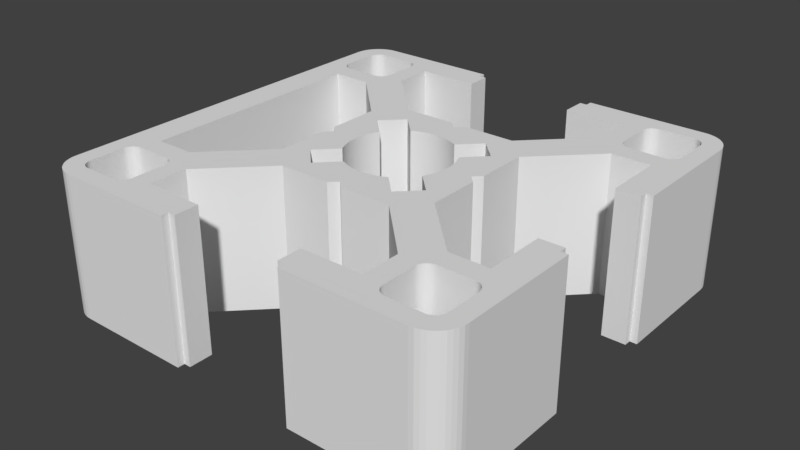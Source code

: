 # Source: Strebenprofil_30x30_3N.blend  (saved by Blender 2.79.0; exported with 4.5.12 LTS)
import bpy
from mathutils import Matrix  # noqa: F401  (used for matrix-valued properties, if any)

bpy.ops.wm.read_factory_settings(use_empty=True)
scene = bpy.context.scene
scene.name = 'Scene'

# ---- collections
col_collection_1 = bpy.data.collections.new('Collection 1'); scene.collection.children.link(col_collection_1)

# ---- world
world_world = bpy.data.worlds.new('World'); scene.world = world_world
world_world.color = (0.05088, 0.05088, 0.05088)
world_world.use_sun_shadow = False
world_world.sun_shadow_jitter_overblur = 0.0
world_world.cycles.sampling_method = 'MANUAL'

# ---- meshes
me_cube_043 = bpy.data.meshes.new('Cube.043')
me_cube_043.from_pydata([(1.3, -1.5, -0.5), (1.3, -1.5, 0.5), (0.45, -1.5, 0.5), (0.45, -1.5, -0.5), (0.45, -1.45, -0.5), (0.4, -1.45, -0.5), (0.4, -1.28, -0.5), (0.825, -1.28, -0.5), (0.825, -1.114, -0.5), (0.97, -1.232, -0.5), (0.97, -1.29, -0.5), (0.971, -1.303, -0.5), (0.9739, -1.315, -0.5), (0.9787, -1.326, -0.5), (0.9853, -1.337, -0.5), (0.9934, -1.347, -0.5), (1.003, -1.355, -0.5), (1.014, -1.361, -0.5), (1.025, -1.366, -0.5), (1.037, -1.369, -0.5), (1.05, -1.37, -0.5), (1.14, -1.37, -0.5), (1.331, -1.498, -0.5), (1.331, -1.498, 0.5), (1.15, -1.37, 0.5), (1.05, -1.37, 0.5), (1.037, -1.369, 0.5), (1.025, -1.366, 0.5), (1.014, -1.361, 0.5), (1.003, -1.355, 0.5), (0.9934, -1.347, 0.5), (0.9853, -1.337, 0.5), (0.9787, -1.326, 0.5), (0.9739, -1.315, 0.5), (0.971, -1.303, 0.5), (0.97, -1.29, 0.5), (0.97, -1.244, 0.5), (0.825, -1.142, 0.5), (0.825, -1.28, 0.5), (0.4, -1.28, 0.5), (0.4, -1.45, 0.5), (0.45, -1.45, 0.5), (1.29, -1.37, -0.5), (1.303, -1.369, -0.5), (1.315, -1.366, -0.5), (1.326, -1.361, -0.5), (1.337, -1.355, -0.5), (1.347, -1.347, -0.5), (1.355, -1.337, -0.5), (1.361, -1.326, -0.5), (1.366, -1.315, -0.5), (1.369, -1.303, -0.5), (1.37, -1.29, -0.5), (1.37, -1.171, -0.5), (1.498, -1.331, -0.5), (1.49, -1.362, -0.5), (1.478, -1.391, -0.5), (1.462, -1.418, -0.5), (1.441, -1.441, -0.5), (1.418, -1.462, -0.5), (1.391, -1.478, -0.5), (1.362, -1.49, -0.5), (0.825, -1.006, 0.5), (0.825, -1.006, -0.5), (0.4192, -0.6, -0.5), (0.1921, -0.6, -0.5), (-0.1242, -0.343, -0.5), (-0.1128, -0.3471, -0.5), (-0.09077, -0.3535, -0.5), (-0.06839, -0.3585, -0.5), (-0.04575, -0.3621, -0.5), (-0.02292, -0.3643, -0.5), (-3.8e-07, -0.365, -0.5), (0.02292, -0.3643, -0.5), (0.04575, -0.3621, -0.5), (0.06839, -0.3585, -0.5), (0.09077, -0.3535, -0.5), (0.1128, -0.3471, -0.5), (0.1344, -0.3394, -0.5), (0.1554, -0.3303, -0.5), (0.1758, -0.3199, -0.5), (0.1775, -0.3189, -0.5), (0.3182, -0.4596, -0.5), (0.4596, -0.3182, -0.5), (0.3189, -0.1775, -0.5), (0.3199, -0.1758, -0.5), (0.3303, -0.1554, -0.5), (0.3394, -0.1344, -0.5), (0.3471, -0.1128, -0.5), (0.3535, -0.09077, -0.5), (0.3585, -0.06839, -0.5), (0.3621, -0.04575, -0.5), (0.3643, -0.02292, -0.5), (0.365, -1.465e-07, -0.5), (0.3643, 0.02292, -0.5), (0.3621, 0.04575, -0.5), (0.3585, 0.06839, -0.5), (0.3535, 0.09077, -0.5), (0.3479, 0.1103, -0.5), (0.6, -0.2059, -0.5), (0.6, -0.4192, -0.5), (1.006, -0.825, -0.5), (1.094, -0.825, -0.5), (1.209, -0.97, -0.5), (1.05, -0.97, -0.5), (1.037, -0.971, -0.5), (1.025, -0.9739, -0.5), (1.014, -0.9787, -0.5), (1.003, -0.9853, -0.5), (0.9934, -0.9934, -0.5), (0.9853, -1.003, -0.5), (0.9787, -1.014, -0.5), (0.9739, -1.025, -0.5), (0.971, -1.037, -0.5), (0.97, -1.05, -0.5), (0.97, -1.05, 0.5), (1.29, -1.37, 0.5), (1.362, -1.49, 0.5), (1.391, -1.478, 0.5), (1.418, -1.462, 0.5), (1.441, -1.441, 0.5), (1.462, -1.418, 0.5), (1.478, -1.391, 0.5), (1.49, -1.362, 0.5), (1.498, -1.331, 0.5), (1.5, -1.3, 0.5), (1.37, -1.217, 0.5), (1.37, -1.29, 0.5), (1.369, -1.303, 0.5), (1.366, -1.315, 0.5), (1.361, -1.326, 0.5), (1.355, -1.337, 0.5), (1.347, -1.347, 0.5), (1.337, -1.355, 0.5), (1.326, -1.361, 0.5), (1.315, -1.366, 0.5), (1.303, -1.369, 0.5), (1.004, -0.9848, 0.5), (0.4559, -0.6367, 0.5), (0.971, -1.037, 0.5), (0.9739, -1.025, 0.5), (0.9787, -1.014, 0.5), (0.9853, -1.003, 0.5), (0.9934, -0.9934, 0.5), (1.003, -0.9853, 0.5), (1.37, -1.05, -0.5), (1.37, -1.12, -0.5), (1.37, -1.12, 0.5), (1.37, -1.05, 0.5), (1.5, -1.3, -0.5), (0.4192, -0.6, 0.5), (0.3981, -0.6, 0.5), (0.05355, -0.6, 0.5), (0.05355, -0.6, -0.5), (-3.091e-08, -0.5464, -0.5), (-0.05355, -0.6, -0.5), (-0.6, -0.4192, -0.5), (-0.6, -0.05355, -0.5), (-0.5464, 1.545e-08, -0.5), (-0.323, -0.1815, -0.5), (-0.4596, -0.3182, -0.5), (-0.3182, -0.4596, -0.5), (-0.1775, -0.3189, -0.5), (-0.1758, -0.3199, -0.5), (-0.1554, -0.3303, -0.5), (-0.1344, -0.3394, -0.5), (-0.1128, -0.3471, 0.5), (-0.09077, -0.3535, 0.5), (-0.06839, -0.3585, 0.5), (-0.04575, -0.3621, 0.5), (-0.02292, -0.3643, 0.5), (-3.8e-07, -0.365, 0.5), (0.02292, -0.3643, 0.5), (0.04575, -0.3621, 0.5), (0.06839, -0.3585, 0.5), (0.09077, -0.3535, 0.5), (0.1128, -0.3471, 0.5), (0.1344, -0.3394, 0.5), (0.1554, -0.3303, 0.5), (0.1758, -0.3199, 0.5), (0.1775, -0.3189, 0.5), (0.3182, -0.4596, 0.5), (0.4596, -0.3182, 0.5), (0.3189, -0.1775, 0.5), (0.3199, -0.1758, 0.5), (0.3303, -0.1554, 0.5), (0.3394, -0.1344, 0.5), (0.3471, -0.1128, 0.5), (0.3535, -0.09077, 0.5), (0.3585, -0.06839, 0.5), (0.3621, -0.04575, 0.5), (0.3643, -0.02292, 0.5), (0.365, -1.465e-07, 0.5), (0.3643, 0.02292, 0.5), (0.3621, 0.04575, 0.5), (0.3585, 0.06839, 0.5), (0.3535, 0.09077, 0.5), (0.3471, 0.1128, -0.5), (0.0, 0.5464, -0.5), (0.05355, 0.6, -0.5), (0.4192, 0.6, -0.5), (0.825, 1.006, -0.5), (0.6865, 0.5056, -0.5), (0.6, 0.4192, -0.5), (0.6, 0.1934, -0.5), (0.5464, 1.545e-08, -0.5), (0.6, -0.05355, -0.5), (0.3394, 0.1344, -0.5), (0.3303, 0.1554, -0.5), (0.3199, 0.1758, -0.5), (0.3189, 0.1775, -0.5), (0.4596, 0.3182, -0.5), (0.3182, 0.4596, -0.5), (0.1797, 0.3211, -0.5), (0.6, -0.05355, 0.5), (0.6, -0.4192, 0.5), (1.006, -0.825, 0.5), (1.28, -0.825, -0.5), (1.157, -0.825, -0.5), (1.157, -0.825, 0.5), (1.28, -0.825, 0.5), (1.262, -0.97, -0.5), (1.29, -0.97, -0.5), (1.29, -0.97, 0.5), (1.262, -0.97, 0.5), (1.05, -0.97, 0.5), (1.037, -0.971, 0.5), (1.025, -0.9739, 0.5), (1.014, -0.9787, 0.5), (-0.5464, 1.545e-08, 0.5), (-0.3407, -0.1307, 0.5), (-0.3471, -0.1128, 0.5), (-0.3535, -0.09077, 0.5), (-0.3585, -0.06839, 0.5), (-0.3621, -0.04575, 0.5), (-0.3643, -0.02292, 0.5), (-0.365, 5.265e-07, 0.5), (-0.3643, 0.02292, 0.5), (-0.3621, 0.04575, 0.5), (-0.3585, 0.06839, 0.5), (-0.3535, 0.09077, 0.5), (-0.3471, 0.1128, 0.5), (-0.3394, 0.1344, 0.5), (-0.3303, 0.1554, 0.5), (-0.3199, 0.1758, 0.5), (-0.3189, 0.1775, 0.5), (-0.4596, 0.3182, 0.5), (-0.3182, 0.4596, 0.5), (-0.1775, 0.3189, 0.5), (-0.1758, 0.3199, 0.5), (-0.1554, 0.3303, 0.5), (-0.1344, 0.3394, 0.5), (-0.1128, 0.3471, 0.5), (-0.09077, 0.3535, 0.5), (-0.06839, 0.3585, 0.5), (-0.04575, 0.3621, 0.5), (-0.02292, 0.3643, 0.5), (0.0, 0.365, 0.5), (0.02292, 0.3643, 0.5), (0.04575, 0.3621, 0.5), (0.06839, 0.3585, 0.5), (0.09077, 0.3535, 0.5), (0.1128, 0.3471, 0.5), (0.1344, 0.3394, 0.5), (0.1554, 0.3303, 0.5), (0.1758, 0.3199, 0.5), (0.1775, 0.3189, 0.5), (0.3182, 0.4596, 0.5), (0.4596, 0.3182, 0.5), (0.3189, 0.1775, 0.5), (0.3199, 0.1758, 0.5), (0.3303, 0.1554, 0.5), (0.3394, 0.1344, 0.5), (0.3471, 0.1128, 0.5), (0.02647, -0.3639, 0.5), (0.5464, 1.545e-08, 0.5), (0.6, 0.05355, 0.5), (0.4192, 0.6, 0.5), (0.07301, 0.6, 0.5), (0.0, 0.5464, 0.5), (-0.05355, 0.6, 0.5), (-0.6, 0.4192, 0.5), (-0.6, 0.05355, 0.5), (1.369, -1.037, 0.5), (1.369, -1.037, -0.5), (1.366, -1.025, -0.5), (1.361, -1.014, -0.5), (1.355, -1.003, -0.5), (1.347, -0.9934, -0.5), (1.337, -0.9853, -0.5), (1.326, -0.9787, -0.5), (1.315, -0.9739, -0.5), (1.303, -0.971, -0.5), (1.28, -0.4, -0.5), (1.45, -0.4, -0.5), (1.45, -0.45, -0.5), (1.5, -0.45, -0.5), (1.5, -0.45, 0.5), (1.45, -0.45, 0.5), (1.45, -0.4, 0.5), (1.28, -0.4, 0.5), (1.303, -0.971, 0.5), (1.315, -0.9739, 0.5), (1.326, -0.9787, 0.5), (1.337, -0.9853, 0.5), (1.347, -0.9934, 0.5), (1.355, -1.003, 0.5), (1.361, -1.014, 0.5), (1.366, -1.025, 0.5), (-0.1344, -0.3394, 0.5), (-0.1554, -0.3303, 0.5), (-0.1758, -0.3199, 0.5), (-0.1775, -0.3189, 0.5), (-0.3182, -0.4596, 0.5), (-0.4596, -0.3182, 0.5), (-0.3189, -0.1775, 0.5), (-0.3199, -0.1758, 0.5), (-0.3303, -0.1554, 0.5), (-0.3394, -0.1344, 0.5), (-0.6, -0.05355, 0.5), (-0.6, -0.4192, 0.5), (-0.05355, -0.6, 0.5), (-3.091e-08, -0.5464, 0.5), (-0.4, -1.28, -0.5), (-0.4, -1.45, -0.5), (-0.45, -1.45, -0.5), (-0.45, -1.5, -0.5), (-1.3, -1.5, -0.5), (-1.331, -1.498, -0.5), (-1.362, -1.49, -0.5), (-1.391, -1.478, -0.5), (-1.418, -1.462, -0.5), (-1.441, -1.441, -0.5), (-1.462, -1.418, -0.5), (-1.478, -1.391, -0.5), (-1.49, -1.362, -0.5), (-1.498, -1.331, -0.5), (-1.5, -1.3, -0.5), (-1.37, -1.12, -0.5), (-1.37, -1.29, -0.5), (-1.369, -1.303, -0.5), (-1.366, -1.315, -0.5), (-1.361, -1.326, -0.5), (-1.355, -1.337, -0.5), (-1.347, -1.347, -0.5), (-1.337, -1.355, -0.5), (-1.326, -1.361, -0.5), (-1.315, -1.366, -0.5), (-1.303, -1.369, -0.5), (-1.29, -1.37, -0.5), (-1.05, -1.37, -0.5), (-1.037, -1.369, -0.5), (-1.025, -1.366, -0.5), (-1.014, -1.361, -0.5), (-1.003, -1.355, -0.5), (-0.9934, -1.347, -0.5), (-0.9853, -1.337, -0.5), (-0.9787, -1.326, -0.5), (-0.9739, -1.315, -0.5), (-0.971, -1.303, -0.5), (-0.97, -1.29, -0.5), (-0.97, -1.05, -0.5), (-0.971, -1.037, -0.5), (-0.9739, -1.025, -0.5), (-0.9787, -1.014, -0.5), (-0.9853, -1.003, -0.5), (-0.9934, -0.9934, -0.5), (-1.003, -0.9853, -0.5), (-1.014, -0.9787, -0.5), (-1.025, -0.9739, -0.5), (-1.037, -0.971, -0.5), (-1.05, -0.97, -0.5), (-1.262, -0.97, -0.5), (-1.157, -0.825, -0.5), (-1.006, -0.825, -0.5), (-0.4192, -0.6, -0.5), (-0.825, -1.006, -0.5), (-0.825, -1.28, -0.5), (-0.6, 0.05355, -0.5), (-0.6, 0.4192, -0.5), (-0.05355, 0.6, -0.5), (0.1775, 0.3189, -0.5), (0.1758, 0.3199, -0.5), (0.1554, 0.3303, -0.5), (0.1344, 0.3394, -0.5), (0.1128, 0.3471, -0.5), (0.09077, 0.3535, -0.5), (0.06839, 0.3585, -0.5), (0.04575, 0.3621, -0.5), (0.02292, 0.3643, -0.5), (0.0, 0.365, -0.5), (-0.02292, 0.3643, -0.5), (-0.04575, 0.3621, -0.5), (-0.06839, 0.3585, -0.5), (-0.09077, 0.3535, -0.5), (-0.1128, 0.3471, -0.5), (-0.1344, 0.3394, -0.5), (-0.1554, 0.3303, -0.5), (-0.1758, 0.3199, -0.5), (-0.1775, 0.3189, -0.5), (-0.3182, 0.4596, -0.5), (-0.4596, 0.3182, -0.5), (-0.3189, 0.1775, -0.5), (-0.3199, 0.1758, -0.5), (-0.3303, 0.1554, -0.5), (-0.3394, 0.1344, -0.5), (-0.3471, 0.1128, -0.5), (-0.3535, 0.09077, -0.5), (-0.3585, 0.06839, -0.5), (-0.3621, 0.04575, -0.5), (-0.3643, 0.02292, -0.5), (-0.365, 5.265e-07, -0.5), (-0.3643, -0.02292, -0.5), (-0.3621, -0.04575, -0.5), (-0.3585, -0.06839, -0.5), (-0.3535, -0.09077, -0.5), (-0.3471, -0.1128, -0.5), (-0.3394, -0.1344, -0.5), (-0.3303, -0.1554, -0.5), (-0.3199, -0.1758, -0.5), (-0.3189, -0.1775, -0.5), (0.05355, 0.6, 0.5), (0.825, 1.006, 0.5), (0.97, 1.05, -0.5), (0.825, 1.28, -0.5), (0.4, 1.28, -0.5), (0.4, 1.45, -0.5), (0.45, 1.45, -0.5), (0.45, 1.5, -0.5), (1.3, 1.5, -0.5), (1.331, 1.498, -0.5), (1.362, 1.49, -0.5), (1.391, 1.478, -0.5), (1.418, 1.462, -0.5), (1.441, 1.441, -0.5), (1.462, 1.418, -0.5), (1.478, 1.391, -0.5), (1.49, 1.362, -0.5), (1.498, 1.331, -0.5), (1.5, 1.3, -0.5), (1.369, 1.303, -0.5), (1.366, 1.315, -0.5), (1.361, 1.326, -0.5), (1.355, 1.337, -0.5), (1.347, 1.347, -0.5), (1.337, 1.355, -0.5), (1.326, 1.361, -0.5), (1.315, 1.366, -0.5), (1.303, 1.369, -0.5), (1.29, 1.37, -0.5), (1.05, 1.37, -0.5), (1.037, 1.369, -0.5), (1.025, 1.366, -0.5), (1.014, 1.361, -0.5), (1.003, 1.355, -0.5), (0.9934, 1.347, -0.5), (0.9853, 1.337, -0.5), (0.9787, 1.326, -0.5), (0.9739, 1.315, -0.5), (0.971, 1.303, -0.5), (0.97, 1.29, -0.5), (1.29, 0.97, -0.5), (1.303, 0.971, -0.5), (1.315, 0.9739, -0.5), (1.326, 0.9787, -0.5), (1.337, 0.9853, -0.5), (1.347, 0.9934, -0.5), (1.355, 1.003, -0.5), (1.361, 1.014, -0.5), (1.366, 1.025, -0.5), (1.369, 1.037, -0.5), (1.37, 1.05, -0.5), (1.37, 1.29, -0.5), (1.5, 0.45, -0.5), (1.45, 0.45, -0.5), (1.45, 0.4, -0.5), (1.28, 0.4, -0.5), (1.28, 0.825, -0.5), (1.006, 0.825, -0.5), (0.971, 1.037, -0.5), (0.9739, 1.025, -0.5), (0.9787, 1.014, -0.5), (0.9853, 1.003, -0.5), (0.9934, 0.9934, -0.5), (1.003, 0.9853, -0.5), (1.014, 0.9787, -0.5), (1.025, 0.9739, -0.5), (1.037, 0.971, -0.5), (1.05, 0.97, -0.5), (1.006, 0.825, 0.5), (0.6, 0.4192, 0.5), (0.6, 0.05355, -0.5), (1.45, 0.4, 0.5), (1.45, 0.45, 0.5), (1.5, 0.45, 0.5), (1.5, 1.3, 0.5), (1.498, 1.331, 0.5), (1.49, 1.362, 0.5), (1.478, 1.391, 0.5), (1.462, 1.418, 0.5), (1.441, 1.441, 0.5), (1.418, 1.462, 0.5), (1.391, 1.478, 0.5), (1.362, 1.49, 0.5), (1.331, 1.498, 0.5), (1.3, 1.5, 0.5), (1.123, 1.37, 0.5), (1.29, 1.37, 0.5), (1.303, 1.369, 0.5), (1.315, 1.366, 0.5), (1.326, 1.361, 0.5), (1.337, 1.355, 0.5), (1.347, 1.347, 0.5), (1.355, 1.337, 0.5), (1.361, 1.326, 0.5), (1.366, 1.315, 0.5), (1.369, 1.303, 0.5), (1.37, 1.29, 0.5), (1.37, 1.05, 0.5), (1.369, 1.037, 0.5), (1.366, 1.025, 0.5), (1.361, 1.014, 0.5), (1.355, 1.003, 0.5), (1.347, 0.9934, 0.5), (1.337, 0.9853, 0.5), (1.326, 0.9787, 0.5), (1.315, 0.9739, 0.5), (1.303, 0.971, 0.5), (1.29, 0.97, 0.5), (1.05, 0.97, 0.5), (1.037, 0.971, 0.5), (1.025, 0.9739, 0.5), (1.014, 0.9787, 0.5), (1.003, 0.9853, 0.5), (0.9934, 0.9934, 0.5), (0.9853, 1.003, 0.5), (0.9787, 1.014, 0.5), (0.9739, 1.025, 0.5), (0.971, 1.037, 0.5), (0.97, 1.05, 0.5), (0.97, 1.258, 0.5), (0.825, 1.152, 0.5), (1.28, 0.825, 0.5), (1.28, 0.4, 0.5), (-1.05, 0.97, 0.5), (-1.29, 0.97, 0.5), (-1.28, 0.825, 0.5), (-1.006, 0.825, 0.5), (-0.4192, 0.6, 0.5), (-0.825, 1.006, 0.5), (-0.825, 1.28, 0.5), (-0.4, 1.28, 0.5), (-0.4, 1.45, 0.5), (-0.45, 1.45, 0.5), (-0.45, 1.5, 0.5), (-1.3, 1.5, 0.5), (-1.05, 1.37, 0.5), (-1.037, 1.369, 0.5), (-1.025, 1.366, 0.5), (-1.014, 1.361, 0.5), (-1.003, 1.355, 0.5), (-0.9934, 1.347, 0.5), (-0.9853, 1.337, 0.5), (-0.9787, 1.326, 0.5), (-0.9739, 1.315, 0.5), (-0.971, 1.303, 0.5), (-0.97, 1.29, 0.5), (-0.97, 1.05, 0.5), (-0.971, 1.037, 0.5), (-0.9739, 1.025, 0.5), (-0.9787, 1.014, 0.5), (-0.9853, 1.003, 0.5), (-0.9934, 0.9934, 0.5), (-1.003, 0.9853, 0.5), (-1.014, 0.9787, 0.5), (-1.025, 0.9739, 0.5), (-1.037, 0.971, 0.5), (-1.006, -0.825, 0.5), (-1.157, -0.825, 0.5), (-1.262, -0.97, 0.5), (-1.05, -0.97, 0.5), (-1.037, -0.971, 0.5), (-1.025, -0.9739, 0.5), (-1.014, -0.9787, 0.5), (-1.003, -0.9853, 0.5), (-0.9934, -0.9934, 0.5), (-0.9853, -1.003, 0.5), (-0.9787, -1.014, 0.5), (-0.9739, -1.025, 0.5), (-0.971, -1.037, 0.5), (-0.97, -1.05, 0.5), (-0.97, -1.29, 0.5), (-0.971, -1.303, 0.5), (-0.9739, -1.315, 0.5), (-0.9787, -1.326, 0.5), (-0.9853, -1.337, 0.5), (-0.9934, -1.347, 0.5), (-1.003, -1.355, 0.5), (-1.014, -1.361, 0.5), (-1.025, -1.366, 0.5), (-1.037, -1.369, 0.5), (-1.05, -1.37, 0.5), (-1.29, -1.37, 0.5), (-1.303, -1.369, 0.5), (-1.315, -1.366, 0.5), (-1.326, -1.361, 0.5), (-1.337, -1.355, 0.5), (-1.347, -1.347, 0.5), (-1.355, -1.337, 0.5), (-1.361, -1.326, 0.5), (-1.366, -1.315, 0.5), (-1.369, -1.303, 0.5), (-1.37, -1.29, 0.5), (-1.37, -1.12, 0.5), (-1.5, -1.3, 0.5), (-1.498, -1.331, 0.5), (-1.49, -1.362, 0.5), (-1.478, -1.391, 0.5), (-1.462, -1.418, 0.5), (-1.441, -1.441, 0.5), (-1.418, -1.462, 0.5), (-1.391, -1.478, 0.5), (-1.362, -1.49, 0.5), (-1.331, -1.498, 0.5), (-1.3, -1.5, 0.5), (-0.45, -1.5, 0.5), (-0.45, -1.45, 0.5), (-0.4, -1.45, 0.5), (-0.4, -1.28, 0.5), (-0.825, -1.28, 0.5), (-0.825, -1.006, 0.5), (-0.4192, -0.6, 0.5), (-1.05, 0.97, -0.5), (-1.037, 0.971, -0.5), (-1.025, 0.9739, -0.5), (-1.014, 0.9787, -0.5), (-1.003, 0.9853, -0.5), (-0.9934, 0.9934, -0.5), (-0.9853, 1.003, -0.5), (-0.9787, 1.014, -0.5), (-0.9739, 1.025, -0.5), (-0.971, 1.037, -0.5), (-0.825, 1.28, -0.5), (-0.825, 1.006, -0.5), (-0.4192, 0.6, -0.5), (-1.006, 0.825, -0.5), (-1.28, 0.825, -0.5), (-1.28, -0.825, -0.5), (-1.29, -0.97, -0.5), (-1.303, -0.971, -0.5), (-1.315, -0.9739, -0.5), (-1.326, -0.9787, -0.5), (-1.337, -0.9853, -0.5), (-1.347, -0.9934, -0.5), (-1.355, -1.003, -0.5), (-1.361, -1.014, -0.5), (-1.366, -1.025, -0.5), (-1.369, -1.037, -0.5), (-1.37, -1.05, -0.5), (-1.5, 1.3, -0.5), (-1.37, 1.05, -0.5), (-1.369, 1.037, -0.5), (-1.366, 1.025, -0.5), (-1.361, 1.014, -0.5), (-1.355, 1.003, -0.5), (-1.347, 0.9934, -0.5), (-1.337, 0.9853, -0.5), (-1.326, 0.9787, -0.5), (-1.315, 0.9739, -0.5), (-1.303, 0.971, -0.5), (-1.29, 0.97, -0.5), (-1.37, -1.05, 0.5), (-1.29, -0.97, 0.5), (-1.28, -0.825, 0.5), (0.825, 1.28, 0.5), (0.4, 1.28, 0.5), (0.4, 1.45, 0.5), (0.45, 1.45, 0.5), (0.45, 1.5, 0.5), (0.97, 1.29, 0.5), (0.971, 1.303, 0.5), (0.9739, 1.315, 0.5), (0.9787, 1.326, 0.5), (0.9853, 1.337, 0.5), (0.9934, 1.347, 0.5), (1.003, 1.355, 0.5), (1.014, 1.361, 0.5), (1.025, 1.366, 0.5), (1.037, 1.369, 0.5), (1.05, 1.37, 0.5), (-1.303, 0.971, 0.5), (-1.315, 0.9739, 0.5), (-1.326, 0.9787, 0.5), (-1.337, 0.9853, 0.5), (-1.347, 0.9934, 0.5), (-1.355, 1.003, 0.5), (-1.361, 1.014, 0.5), (-1.366, 1.025, 0.5), (-1.369, 1.037, 0.5), (-1.37, 1.05, 0.5), (-1.37, 1.29, 0.5), (-1.369, 1.303, 0.5), (-1.366, 1.315, 0.5), (-1.361, 1.326, 0.5), (-1.355, 1.337, 0.5), (-1.347, 1.347, 0.5), (-1.337, 1.355, 0.5), (-1.326, 1.361, 0.5), (-1.315, 1.366, 0.5), (-1.303, 1.369, 0.5), (-1.29, 1.37, 0.5), (-1.331, 1.498, 0.5), (-1.362, 1.49, 0.5), (-1.391, 1.478, 0.5), (-1.418, 1.462, 0.5), (-1.441, 1.441, 0.5), (-1.462, 1.418, 0.5), (-1.478, 1.391, 0.5), (-1.49, 1.362, 0.5), (-1.498, 1.331, 0.5), (-1.5, 1.3, 0.5), (-1.369, -1.037, 0.5), (-1.366, -1.025, 0.5), (-1.361, -1.014, 0.5), (-1.355, -1.003, 0.5), (-1.347, -0.9934, 0.5), (-1.337, -0.9853, 0.5), (-1.326, -0.9787, 0.5), (-1.315, -0.9739, 0.5), (-1.303, -0.971, 0.5), (-0.4, 1.28, -0.5), (-0.4, 1.45, -0.5), (-0.45, 1.45, -0.5), (-0.45, 1.5, -0.5), (-1.3, 1.5, -0.5), (-1.05, 1.37, -0.5), (-1.037, 1.369, -0.5), (-1.025, 1.366, -0.5), (-1.014, 1.361, -0.5), (-1.003, 1.355, -0.5), (-0.9934, 1.347, -0.5), (-0.9853, 1.337, -0.5), (-0.9787, 1.326, -0.5), (-0.9739, 1.315, -0.5), (-0.971, 1.303, -0.5), (-0.97, 1.29, -0.5), (-0.97, 1.05, -0.5), (-1.498, 1.331, -0.5), (-1.49, 1.362, -0.5), (-1.478, 1.391, -0.5), (-1.462, 1.418, -0.5), (-1.441, 1.441, -0.5), (-1.418, 1.462, -0.5), (-1.391, 1.478, -0.5), (-1.362, 1.49, -0.5), (-1.331, 1.498, -0.5), (-1.29, 1.37, -0.5), (-1.303, 1.369, -0.5), (-1.315, 1.366, -0.5), (-1.326, 1.361, -0.5), (-1.337, 1.355, -0.5), (-1.347, 1.347, -0.5), (-1.355, 1.337, -0.5), (-1.361, 1.326, -0.5), (-1.366, 1.315, -0.5), (-1.369, 1.303, -0.5), (-1.37, 1.29, -0.5)], [], [(0, 1, 2, 3), (0, 3, 4, 5, 6, 7, 8, 9, 10, 11, 12, 13, 14, 15, 16, 17, 18, 19, 20, 21), (1, 0, 22, 23), (1, 23, 24, 25, 26, 27, 28, 29, 30, 31, 32, 33, 34, 35, 36, 37, 38, 39, 40, 41, 2), (4, 3, 2, 41), (0, 21, 42, 43, 44, 45, 46, 47, 48, 49, 50, 51, 52, 53, 54, 55, 56, 57, 58, 59, 60, 61, 22), (5, 4, 41, 40), (6, 5, 40, 39), (7, 6, 39, 38), (38, 37, 62, 63, 8, 7), (9, 8, 63, 64, 65, 66, 67, 68, 69, 70, 71, 72, 73, 74, 75, 76, 77, 78, 79, 80, 81, 82, 83, 84, 85, 86, 87, 88, 89, 90, 91, 92, 93, 94, 95, 96, 97, 98, 99, 100, 101, 102, 103, 104, 105, 106, 107, 108, 109, 110, 111, 112, 113, 114), (10, 9, 114, 115, 36, 35), (11, 10, 35, 34), (12, 11, 34, 33), (13, 12, 33, 32), (14, 13, 32, 31), (15, 14, 31, 30), (16, 15, 30, 29), (17, 16, 29, 28), (18, 17, 28, 27), (19, 18, 27, 26), (20, 19, 26, 25), (42, 21, 20, 25, 24, 116), (23, 22, 61, 117), (23, 117, 118, 119, 120, 121, 122, 123, 124, 125, 126, 127, 128, 129, 130, 131, 132, 133, 134, 135, 136, 116, 24), (137, 138, 62, 37, 36, 115, 139, 140, 141, 142, 143, 144), (116, 136, 43, 42), (136, 135, 44, 43), (135, 134, 45, 44), (134, 133, 46, 45), (133, 132, 47, 46), (132, 131, 48, 47), (131, 130, 49, 48), (130, 129, 50, 49), (129, 128, 51, 50), (128, 127, 52, 51), (145, 146, 53, 52, 127, 126, 147, 148), (146, 149, 54, 53), (123, 55, 54, 124), (122, 56, 55, 123), (121, 57, 56, 122), (120, 58, 57, 121), (119, 59, 58, 120), (118, 60, 59, 119), (117, 61, 60, 118), (62, 138, 150, 64, 63), (64, 150, 151, 152, 153, 65), (153, 154, 155, 156, 157, 158, 159, 160, 161, 162, 163, 164, 165, 66, 65), (67, 66, 165, 309, 166), (68, 67, 166, 167), (69, 68, 167, 168), (70, 69, 168, 169), (71, 70, 169, 170), (72, 71, 170, 171), (73, 72, 171, 172), (74, 73, 172, 274, 173), (75, 74, 173, 174), (76, 75, 174, 175), (77, 76, 175, 176), (78, 77, 176, 177), (79, 78, 177, 178), (80, 79, 178, 179), (179, 180, 81, 80), (180, 181, 82, 81), (83, 82, 181, 182), (84, 83, 182, 183), (85, 84, 183, 184), (86, 85, 184, 185), (87, 86, 185, 186), (88, 87, 186, 187), (89, 88, 187, 188), (90, 89, 188, 189), (91, 90, 189, 190), (92, 91, 190, 191), (93, 92, 191, 192), (94, 93, 192, 193), (95, 94, 193, 194), (96, 95, 194, 195), (97, 96, 195, 196), (198, 199, 200, 201, 202, 203, 204, 205, 206, 99, 98, 197, 207, 208, 209, 210, 211, 212, 213), (100, 99, 206, 214, 215), (215, 216, 101, 100), (217, 218, 102, 101, 216, 219, 220), (218, 221, 103, 102), (104, 103, 221, 222, 223, 224, 225), (225, 226, 105, 104), (226, 227, 106, 105), (227, 228, 107, 106), (144, 143, 109, 108), (143, 142, 110, 109), (142, 141, 111, 110), (141, 140, 112, 111), (140, 139, 113, 112), (139, 115, 114, 113), (124, 54, 149, 125), (126, 125, 147), (229, 230, 231, 232, 233, 234, 235, 236, 237, 238, 239, 240, 241, 242, 243, 244, 245, 246, 247, 248, 249, 250, 251, 252, 253, 254, 255, 256, 257, 258, 259, 260, 261, 262, 263, 264, 265, 266, 267, 268, 269, 270, 271, 272, 273, 196, 195, 194, 193, 192, 191, 190, 189, 188, 187, 186, 185, 184, 183, 182, 181, 180, 179, 178, 177, 176, 175, 174, 173, 274, 151, 150, 138, 137, 228, 227, 226, 225, 224, 219, 216, 215, 214, 275, 276, 277, 278, 279, 280, 281, 282), (148, 283, 284, 145), (149, 146, 145, 284, 285, 286, 287, 288, 289, 290, 291, 292, 222, 221, 218, 217, 293, 294, 295, 296), (125, 297, 298, 299, 300, 220, 219, 224, 223, 301, 302, 303, 304, 305, 306, 307, 308, 283, 148, 147), (151, 274, 172, 171, 170, 169, 168, 167, 166, 309, 310, 311, 312, 313, 314, 315, 316, 317, 318, 230, 229, 319, 320, 321, 322, 152), (154, 153, 152, 322), (322, 321, 155, 154), (323, 324, 325, 326, 327, 328, 329, 330, 331, 332, 333, 334, 335, 336, 337, 338, 339, 340, 341, 342, 343, 344, 345, 346, 347, 348, 349, 350, 351, 352, 353, 354, 355, 356, 357, 358, 359, 360, 361, 362, 363, 364, 365, 366, 367, 368, 369, 370, 371, 372, 373, 374, 156, 155, 375, 376, 377), (320, 319, 157, 156), (158, 157, 319, 229), (159, 158, 378, 379, 380, 198, 213, 381, 382, 383, 384, 385, 386, 387, 388, 389, 390, 391, 392, 393, 394, 395, 396, 397, 398, 399, 400, 401, 402, 403, 404, 405, 406, 407, 408, 409, 410, 411, 412, 413, 414, 415, 416, 417, 418, 419, 420), (315, 314, 160, 159, 420), (161, 160, 314, 313), (162, 161, 313, 312), (163, 162, 312, 311), (164, 163, 311, 310), (165, 164, 310, 309), (97, 196, 273, 197, 98), (279, 421, 199, 198), (277, 200, 199, 421, 278), (277, 422, 201, 200), (423, 201, 424, 425, 426, 427, 428, 429, 430, 431, 432, 433, 434, 435, 436, 437, 438, 439, 440, 441, 442, 443, 444, 445, 446, 447, 448, 449, 450, 451, 452, 453, 454, 455, 456, 457, 458, 459, 460), (461, 462, 463, 464, 465, 466, 467, 468, 469, 470, 471, 472, 440, 439, 473, 474, 475, 476, 477, 478, 202, 201, 423, 479, 480, 481, 482, 483, 484, 485, 486, 487, 488), (489, 490, 203, 202, 478), (203, 490, 276, 491, 204), (491, 205, 204), (275, 214, 206, 205), (207, 197, 273, 272), (208, 207, 272, 271), (209, 208, 271, 270), (270, 269, 210, 209), (269, 268, 211, 210), (212, 211, 268, 267), (381, 213, 212, 267, 266), (293, 217, 220, 300), (301, 223, 222, 292), (228, 137, 144, 108, 107), (297, 125, 149, 296), (229, 282, 378, 158), (416, 415, 232, 231), (415, 414, 233, 232), (414, 413, 234, 233), (413, 412, 235, 234), (412, 411, 236, 235), (411, 410, 237, 236), (410, 409, 238, 237), (409, 408, 239, 238), (408, 407, 240, 239), (407, 406, 241, 240), (406, 405, 242, 241), (405, 404, 243, 242), (404, 403, 244, 243), (403, 402, 245, 244), (402, 401, 246, 245), (401, 400, 247, 246), (248, 247, 400, 399), (249, 248, 399, 398), (398, 397, 250, 249), (397, 396, 251, 250), (396, 395, 252, 251), (395, 394, 253, 252), (394, 393, 254, 253), (393, 392, 255, 254), (392, 391, 256, 255), (391, 390, 257, 256), (390, 389, 258, 257), (389, 388, 259, 258), (388, 387, 260, 259), (387, 386, 261, 260), (386, 385, 262, 261), (385, 384, 263, 262), (384, 383, 264, 263), (383, 382, 265, 264), (382, 381, 266, 265), (205, 491, 276, 275), (492, 493, 494, 495, 496, 497, 498, 499, 500, 501, 502, 503, 504, 505, 506, 507, 508, 509, 510, 511, 512, 513, 514, 515, 516, 517, 518, 519, 520, 521, 522, 523, 524, 525, 526, 527, 528, 529, 530, 531, 532, 533, 534, 535, 536, 537, 538, 539, 540, 541, 422, 277, 276, 490, 489, 542, 543), (421, 279, 278), (198, 380, 280, 279), (544, 545, 546, 547, 281, 280, 548, 549, 550, 551, 552, 553, 554, 555, 556, 557, 558, 559, 560, 561, 562, 563, 564, 565, 566, 567, 568, 569, 570, 571, 572, 573, 574, 575, 576), (281, 379, 378, 282), (283, 308, 285, 284), (308, 307, 286, 285), (307, 306, 287, 286), (306, 305, 288, 287), (305, 304, 289, 288), (304, 303, 290, 289), (303, 302, 291, 290), (302, 301, 292, 291), (294, 293, 300, 299), (295, 294, 299, 298), (298, 297, 296, 295), (316, 315, 420, 419), (419, 418, 317, 316), (418, 417, 318, 317), (318, 417, 416, 231, 230), (321, 320, 577, 578, 579, 580, 581, 582, 583, 584, 585, 586, 587, 588, 589, 590, 591, 592, 593, 594, 595, 596, 597, 598, 599, 600, 601, 602, 603, 604, 605, 606, 607, 608, 609, 610, 611, 612, 613, 614, 615, 616, 617, 618, 619, 620, 621, 622, 623, 624, 625, 626, 627, 628, 629, 630, 631), (631, 375, 155, 321), (629, 628, 323, 377), (628, 627, 324, 323), (325, 324, 627, 626), (626, 625, 326, 325), (625, 624, 327, 326), (327, 624, 623, 328), (328, 623, 622, 329), (329, 622, 621, 330), (330, 621, 620, 331), (331, 620, 619, 332), (332, 619, 618, 333), (333, 618, 617, 334), (334, 617, 616, 335), (335, 616, 615, 336), (336, 615, 614, 337), (632, 633, 634, 635, 636, 637, 638, 639, 640, 641, 642, 643, 644, 380, 379, 645, 646, 647, 373, 372, 648, 649, 650, 651, 652, 653, 654, 655, 656, 657, 658, 338, 337, 659, 660, 661, 662, 663, 664, 665, 666, 667, 668, 669, 670), (339, 338, 658, 671, 613, 612), (340, 339, 612, 611), (341, 340, 611, 610), (342, 341, 610, 609), (343, 342, 609, 608), (344, 343, 608, 607), (345, 344, 607, 606), (346, 345, 606, 605), (347, 346, 605, 604), (348, 347, 604, 603), (349, 348, 603, 602), (350, 349, 602, 601), (601, 600, 351, 350), (600, 599, 352, 351), (599, 598, 353, 352), (598, 597, 354, 353), (597, 596, 355, 354), (596, 595, 356, 355), (595, 594, 357, 356), (594, 593, 358, 357), (593, 592, 359, 358), (592, 591, 360, 359), (361, 360, 591, 590), (590, 589, 362, 361), (589, 588, 363, 362), (588, 587, 364, 363), (587, 586, 365, 364), (586, 585, 366, 365), (585, 584, 367, 366), (584, 583, 368, 367), (583, 582, 369, 368), (582, 581, 370, 369), (581, 580, 371, 370), (648, 372, 371, 580, 579, 672), (673, 578, 577, 374, 373, 647), (577, 320, 156, 374), (631, 630, 376, 375), (377, 376, 630, 629), (424, 201, 422, 541, 674), (492, 543, 476, 475), (477, 476, 543, 542), (542, 489, 478, 477), (425, 424, 674, 675), (426, 425, 675, 676), (427, 426, 676, 677), (677, 678, 428, 427), (678, 505, 429, 428), (504, 430, 429, 505), (503, 431, 430, 504), (502, 432, 431, 503), (501, 433, 432, 502), (500, 434, 433, 501), (499, 435, 434, 500), (498, 436, 435, 499), (497, 437, 436, 498), (496, 438, 437, 497), (495, 439, 438, 496), (439, 495, 494, 473), (474, 473, 494, 493), (475, 474, 493, 492), (676, 675, 674, 541, 540, 679, 680, 681, 682, 683, 684, 685, 686, 687, 688, 689, 506, 505, 678, 677), (644, 548, 280, 380), (544, 576, 633, 632), (632, 670, 545, 544), (545, 690, 691, 692, 693, 694, 695, 696, 697, 698, 699, 700, 701, 702, 703, 704, 705, 706, 707, 708, 709, 710, 556, 555, 711, 712, 713, 714, 715, 716, 717, 718, 719, 720, 614, 613, 671, 721, 722, 723, 724, 725, 726, 727, 728, 729, 672, 579, 578, 673, 546), (646, 645, 547, 546), (281, 547, 645, 379), (549, 548, 644, 643), (550, 549, 643, 642), (642, 730, 551, 550), (552, 551, 730, 731), (553, 552, 731, 732), (732, 733, 554, 553), (734, 555, 554, 733), (557, 556, 735, 736), (558, 557, 736, 737), (559, 558, 737, 738), (560, 559, 738, 739), (561, 560, 739, 740), (562, 561, 740, 741), (563, 562, 741, 742), (564, 563, 742, 743), (565, 564, 743, 744), (566, 565, 744, 745), (745, 746, 567, 566), (568, 567, 746, 641), (569, 568, 641, 640), (570, 569, 640, 639), (571, 570, 639, 638), (572, 571, 638, 637), (573, 572, 637, 636), (574, 573, 636, 635), (575, 574, 635, 634), (576, 575, 634, 633), (337, 614, 720, 659), (660, 659, 747, 748, 749, 750, 751, 752, 753, 754, 755, 734, 733, 732, 731, 730, 642, 641, 746, 745, 744, 743, 742, 741, 740, 739, 738, 737, 736, 735, 756, 757, 758, 759, 760, 761, 762, 763, 764, 765, 766), (647, 646, 546, 673), (672, 729, 649, 648), (729, 728, 650, 649), (728, 727, 651, 650), (727, 726, 652, 651), (726, 725, 653, 652), (725, 724, 654, 653), (724, 723, 655, 654), (723, 722, 656, 655), (722, 721, 657, 656), (721, 671, 658, 657), (661, 660, 699, 698), (662, 661, 698, 697), (663, 662, 697, 696), (664, 663, 696, 695), (665, 664, 695, 694), (666, 665, 694, 693), (667, 666, 693, 692), (668, 667, 692, 691), (669, 668, 691, 690), (670, 669, 690, 545), (660, 766, 700, 699), (701, 700, 766, 765), (702, 701, 765, 764), (703, 702, 764, 763), (704, 703, 763, 762), (705, 704, 762, 761), (706, 705, 761, 760), (707, 706, 760, 759), (708, 707, 759, 758), (709, 708, 758, 757), (710, 709, 757, 756), (756, 735, 556, 710), (555, 734, 755, 711), (711, 755, 754, 712), (712, 754, 753, 713), (713, 753, 752, 714), (714, 752, 751, 715), (715, 751, 750, 716), (716, 750, 749, 717), (717, 749, 748, 718), (718, 748, 747, 719), (719, 747, 659, 720), (461, 488, 529, 528), (528, 527, 462, 461), (488, 487, 530, 529), (527, 526, 463, 462), (487, 486, 531, 530), (526, 525, 464, 463), (486, 485, 532, 531), (525, 524, 465, 464), (485, 484, 533, 532), (524, 523, 466, 465), (484, 483, 534, 533), (523, 522, 467, 466), (483, 482, 535, 534), (522, 521, 468, 467), (482, 481, 536, 535), (521, 520, 469, 468), (481, 480, 537, 536), (520, 519, 470, 469), (480, 479, 538, 537), (519, 518, 471, 470), (479, 423, 539, 538), (472, 471, 518, 517), (423, 460, 679, 540, 539), (517, 516, 440, 472), (680, 679, 460, 459), (516, 515, 441, 440), (681, 680, 459, 458), (515, 514, 442, 441), (682, 681, 458, 457), (514, 513, 443, 442), (683, 682, 457, 456), (513, 512, 444, 443), (684, 683, 456, 455), (512, 511, 445, 444), (685, 684, 455, 454), (511, 510, 446, 445), (686, 685, 454, 453), (510, 509, 447, 446), (687, 686, 453, 452), (509, 508, 448, 447), (688, 687, 452, 451), (508, 507, 449, 448), (689, 688, 451, 450), (450, 449, 507, 506, 689)])
me_cube_043.use_remesh_preserve_volume = False
me_cube_043.use_remesh_preserve_attributes = False
me_cube_043.use_mirror_vertex_groups = False
me_cube_043.update()

# ---- objects
ob_cube_009 = bpy.data.objects.new('Cube.009', me_cube_043)

# ---- transforms, parenting, visibility, modifiers, constraints
ob_cube_009.location = (0.0, 0.0, 0.0)
ob_cube_009.lineart.crease_threshold = 0.0

# ---- collection membership
col_collection_1.objects.link(ob_cube_009)

# ---- scene / render settings (as saved in the file)
scene.frame_start = 1; scene.frame_end = 250; scene.frame_set(1)
scene.render.engine = 'BLENDER_EEVEE_NEXT'
scene.render.resolution_percentage = 50
scene.render.dither_intensity = 0.0
scene.cycles.use_denoising = False
scene.cycles.samples = 128
scene.cycles.sampling_pattern = 'TABULATED_SOBOL'
scene.cycles.use_adaptive_sampling = False
scene.cycles.use_light_tree = False
scene.cycles.blur_glossy = 0.0
scene.cycles.sample_clamp_indirect = 0.0
scene.view_settings.view_transform = 'Standard'
scene.unit_settings.scale_length = 0.01
bpy.context.view_layer.update()

# ---- added for rendering (the .blend has no active camera and no usable light): camera, sun
cam_auto = bpy.data.cameras.new('AutoCamera')
cam_auto.lens = 50.0
cam_auto.sensor_width = 36.0
cam_auto.clip_end = 1000.0
ob_auto_camera = bpy.data.objects.new('AutoCamera', cam_auto)
scene.collection.objects.link(ob_auto_camera)
ob_auto_camera.location = (4.03296, -4.83955, 3.22637)
ob_auto_camera.rotation_euler = (1.09748, -7.21219e-08, 0.694738)
scene.camera = ob_auto_camera
light_auto_sun = bpy.data.lights.new('AutoSun', 'SUN')
light_auto_sun.energy = 3.0
light_auto_sun.angle = 0.0523599
ob_auto_sun = bpy.data.objects.new('AutoSun', light_auto_sun)
scene.collection.objects.link(ob_auto_sun)
ob_auto_sun.rotation_euler = (0.872665, 0.174533, 0.523599)
bpy.context.view_layer.update()
